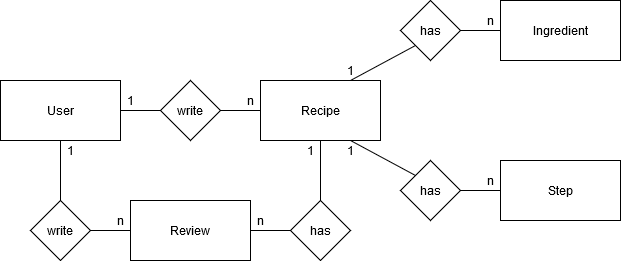

The diagram above was exported from draw.io. Its source (the exported page's mxGraphModel, read from the mxfile embedded in the PNG):
<mxGraphModel dx="1422" dy="763" grid="1" gridSize="10" guides="1" tooltips="1" connect="1" arrows="1" fold="1" page="1" pageScale="1" pageWidth="850" pageHeight="1100" math="0" shadow="0">
  <root>
    <mxCell id="0" />
    <mxCell id="1" parent="0" />
    <mxCell id="5Z3tsEG0U-DO_o_6AXx2-1" value="Review" style="rounded=0;whiteSpace=wrap;html=1;" parent="1" vertex="1">
      <mxGeometry x="170" y="240" width="120" height="60" as="geometry" />
    </mxCell>
    <mxCell id="5Z3tsEG0U-DO_o_6AXx2-2" value="&lt;div&gt;User&lt;/div&gt;" style="rounded=0;whiteSpace=wrap;html=1;" parent="1" vertex="1">
      <mxGeometry x="40" y="120" width="120" height="60" as="geometry" />
    </mxCell>
    <mxCell id="5Z3tsEG0U-DO_o_6AXx2-3" value="Recipe" style="rounded=0;whiteSpace=wrap;html=1;" parent="1" vertex="1">
      <mxGeometry x="300" y="120" width="120" height="60" as="geometry" />
    </mxCell>
    <mxCell id="5Z3tsEG0U-DO_o_6AXx2-4" value="&lt;div&gt;Ingredient&lt;/div&gt;" style="rounded=0;whiteSpace=wrap;html=1;" parent="1" vertex="1">
      <mxGeometry x="540" y="40" width="120" height="60" as="geometry" />
    </mxCell>
    <mxCell id="5Z3tsEG0U-DO_o_6AXx2-5" value="&lt;div&gt;Step&lt;/div&gt;" style="rounded=0;whiteSpace=wrap;html=1;" parent="1" vertex="1">
      <mxGeometry x="540" y="200" width="120" height="60" as="geometry" />
    </mxCell>
    <mxCell id="5Z3tsEG0U-DO_o_6AXx2-6" value="&lt;div&gt;has&lt;/div&gt;" style="rhombus;whiteSpace=wrap;html=1;" parent="1" vertex="1">
      <mxGeometry x="440" y="40" width="60" height="60" as="geometry" />
    </mxCell>
    <mxCell id="5Z3tsEG0U-DO_o_6AXx2-7" value="&lt;div&gt;has&lt;/div&gt;" style="rhombus;whiteSpace=wrap;html=1;" parent="1" vertex="1">
      <mxGeometry x="330" y="240" width="60" height="60" as="geometry" />
    </mxCell>
    <mxCell id="5Z3tsEG0U-DO_o_6AXx2-8" value="write" style="rhombus;whiteSpace=wrap;html=1;" parent="1" vertex="1">
      <mxGeometry x="70" y="240" width="60" height="60" as="geometry" />
    </mxCell>
    <mxCell id="5Z3tsEG0U-DO_o_6AXx2-9" value="write" style="rhombus;whiteSpace=wrap;html=1;" parent="1" vertex="1">
      <mxGeometry x="200" y="120" width="60" height="60" as="geometry" />
    </mxCell>
    <mxCell id="5Z3tsEG0U-DO_o_6AXx2-10" value="&lt;div&gt;has&lt;/div&gt;" style="rhombus;whiteSpace=wrap;html=1;" parent="1" vertex="1">
      <mxGeometry x="440" y="200" width="60" height="60" as="geometry" />
    </mxCell>
    <mxCell id="5Z3tsEG0U-DO_o_6AXx2-11" value="" style="endArrow=none;html=1;exitX=0.5;exitY=1;exitDx=0;exitDy=0;entryX=0.5;entryY=0;entryDx=0;entryDy=0;" parent="1" source="5Z3tsEG0U-DO_o_6AXx2-3" target="5Z3tsEG0U-DO_o_6AXx2-7" edge="1">
      <mxGeometry width="50" height="50" relative="1" as="geometry">
        <mxPoint x="410" y="290" as="sourcePoint" />
        <mxPoint x="460" y="240" as="targetPoint" />
      </mxGeometry>
    </mxCell>
    <mxCell id="5Z3tsEG0U-DO_o_6AXx2-12" value="" style="endArrow=none;html=1;exitX=1;exitY=0.5;exitDx=0;exitDy=0;entryX=0;entryY=0.5;entryDx=0;entryDy=0;" parent="1" source="5Z3tsEG0U-DO_o_6AXx2-1" target="5Z3tsEG0U-DO_o_6AXx2-7" edge="1">
      <mxGeometry width="50" height="50" relative="1" as="geometry">
        <mxPoint x="360" y="180" as="sourcePoint" />
        <mxPoint x="360" y="240" as="targetPoint" />
      </mxGeometry>
    </mxCell>
    <mxCell id="5Z3tsEG0U-DO_o_6AXx2-13" value="" style="endArrow=none;html=1;exitX=1;exitY=0.5;exitDx=0;exitDy=0;entryX=0;entryY=0.5;entryDx=0;entryDy=0;" parent="1" source="5Z3tsEG0U-DO_o_6AXx2-8" target="5Z3tsEG0U-DO_o_6AXx2-1" edge="1">
      <mxGeometry width="50" height="50" relative="1" as="geometry">
        <mxPoint x="290" y="270" as="sourcePoint" />
        <mxPoint x="330" y="270" as="targetPoint" />
      </mxGeometry>
    </mxCell>
    <mxCell id="5Z3tsEG0U-DO_o_6AXx2-14" value="" style="endArrow=none;html=1;exitX=0.5;exitY=0;exitDx=0;exitDy=0;entryX=0.5;entryY=1;entryDx=0;entryDy=0;" parent="1" source="5Z3tsEG0U-DO_o_6AXx2-8" target="5Z3tsEG0U-DO_o_6AXx2-2" edge="1">
      <mxGeometry width="50" height="50" relative="1" as="geometry">
        <mxPoint x="130" y="270" as="sourcePoint" />
        <mxPoint x="170" y="270" as="targetPoint" />
      </mxGeometry>
    </mxCell>
    <mxCell id="5Z3tsEG0U-DO_o_6AXx2-15" value="" style="endArrow=none;html=1;exitX=0;exitY=0.5;exitDx=0;exitDy=0;entryX=1;entryY=0.5;entryDx=0;entryDy=0;" parent="1" source="5Z3tsEG0U-DO_o_6AXx2-9" target="5Z3tsEG0U-DO_o_6AXx2-2" edge="1">
      <mxGeometry width="50" height="50" relative="1" as="geometry">
        <mxPoint x="100" y="240" as="sourcePoint" />
        <mxPoint x="100" y="180" as="targetPoint" />
      </mxGeometry>
    </mxCell>
    <mxCell id="5Z3tsEG0U-DO_o_6AXx2-16" value="" style="endArrow=none;html=1;exitX=0;exitY=0.5;exitDx=0;exitDy=0;entryX=1;entryY=0.5;entryDx=0;entryDy=0;" parent="1" source="5Z3tsEG0U-DO_o_6AXx2-3" target="5Z3tsEG0U-DO_o_6AXx2-9" edge="1">
      <mxGeometry width="50" height="50" relative="1" as="geometry">
        <mxPoint x="200" y="150" as="sourcePoint" />
        <mxPoint x="160" y="150" as="targetPoint" />
      </mxGeometry>
    </mxCell>
    <mxCell id="5Z3tsEG0U-DO_o_6AXx2-17" value="" style="endArrow=none;html=1;exitX=0;exitY=1;exitDx=0;exitDy=0;entryX=0.75;entryY=0;entryDx=0;entryDy=0;" parent="1" source="5Z3tsEG0U-DO_o_6AXx2-6" target="5Z3tsEG0U-DO_o_6AXx2-3" edge="1">
      <mxGeometry width="50" height="50" relative="1" as="geometry">
        <mxPoint x="300" y="150" as="sourcePoint" />
        <mxPoint x="260" y="150" as="targetPoint" />
      </mxGeometry>
    </mxCell>
    <mxCell id="5Z3tsEG0U-DO_o_6AXx2-18" value="" style="endArrow=none;html=1;exitX=0;exitY=0;exitDx=0;exitDy=0;entryX=0.75;entryY=1;entryDx=0;entryDy=0;" parent="1" source="5Z3tsEG0U-DO_o_6AXx2-10" target="5Z3tsEG0U-DO_o_6AXx2-3" edge="1">
      <mxGeometry width="50" height="50" relative="1" as="geometry">
        <mxPoint x="440" y="70" as="sourcePoint" />
        <mxPoint x="360" y="120" as="targetPoint" />
      </mxGeometry>
    </mxCell>
    <mxCell id="5Z3tsEG0U-DO_o_6AXx2-19" value="" style="endArrow=none;html=1;exitX=0;exitY=0.5;exitDx=0;exitDy=0;entryX=1;entryY=0.5;entryDx=0;entryDy=0;" parent="1" source="5Z3tsEG0U-DO_o_6AXx2-4" target="5Z3tsEG0U-DO_o_6AXx2-6" edge="1">
      <mxGeometry width="50" height="50" relative="1" as="geometry">
        <mxPoint x="440" y="70" as="sourcePoint" />
        <mxPoint x="390" y="120" as="targetPoint" />
      </mxGeometry>
    </mxCell>
    <mxCell id="5Z3tsEG0U-DO_o_6AXx2-20" value="" style="endArrow=none;html=1;exitX=0;exitY=0.5;exitDx=0;exitDy=0;entryX=1;entryY=0.5;entryDx=0;entryDy=0;" parent="1" source="5Z3tsEG0U-DO_o_6AXx2-5" target="5Z3tsEG0U-DO_o_6AXx2-10" edge="1">
      <mxGeometry width="50" height="50" relative="1" as="geometry">
        <mxPoint x="540" y="70" as="sourcePoint" />
        <mxPoint x="500" y="70" as="targetPoint" />
      </mxGeometry>
    </mxCell>
    <mxCell id="5Z3tsEG0U-DO_o_6AXx2-54" value="1" style="text;html=1;align=center;verticalAlign=middle;resizable=0;points=[];autosize=1;" parent="1" vertex="1">
      <mxGeometry x="160" y="130" width="20" height="20" as="geometry" />
    </mxCell>
    <mxCell id="5Z3tsEG0U-DO_o_6AXx2-55" value="n" style="text;html=1;align=center;verticalAlign=middle;resizable=0;points=[];autosize=1;" parent="1" vertex="1">
      <mxGeometry x="280" y="130" width="20" height="20" as="geometry" />
    </mxCell>
    <mxCell id="5Z3tsEG0U-DO_o_6AXx2-56" value="1" style="text;html=1;align=center;verticalAlign=middle;resizable=0;points=[];autosize=1;" parent="1" vertex="1">
      <mxGeometry x="100" y="180" width="20" height="20" as="geometry" />
    </mxCell>
    <mxCell id="5Z3tsEG0U-DO_o_6AXx2-57" value="n" style="text;html=1;align=center;verticalAlign=middle;resizable=0;points=[];autosize=1;" parent="1" vertex="1">
      <mxGeometry x="150" y="250" width="20" height="20" as="geometry" />
    </mxCell>
    <mxCell id="5Z3tsEG0U-DO_o_6AXx2-58" value="1" style="text;html=1;align=center;verticalAlign=middle;resizable=0;points=[];autosize=1;" parent="1" vertex="1">
      <mxGeometry x="340" y="180" width="20" height="20" as="geometry" />
    </mxCell>
    <mxCell id="5Z3tsEG0U-DO_o_6AXx2-59" value="1" style="text;html=1;align=center;verticalAlign=middle;resizable=0;points=[];autosize=1;" parent="1" vertex="1">
      <mxGeometry x="380" y="100" width="20" height="20" as="geometry" />
    </mxCell>
    <mxCell id="5Z3tsEG0U-DO_o_6AXx2-60" value="1" style="text;html=1;align=center;verticalAlign=middle;resizable=0;points=[];autosize=1;" parent="1" vertex="1">
      <mxGeometry x="380" y="180" width="20" height="20" as="geometry" />
    </mxCell>
    <mxCell id="5Z3tsEG0U-DO_o_6AXx2-61" value="n" style="text;html=1;align=center;verticalAlign=middle;resizable=0;points=[];autosize=1;" parent="1" vertex="1">
      <mxGeometry x="520" y="50" width="20" height="20" as="geometry" />
    </mxCell>
    <mxCell id="5Z3tsEG0U-DO_o_6AXx2-62" value="n" style="text;html=1;align=center;verticalAlign=middle;resizable=0;points=[];autosize=1;" parent="1" vertex="1">
      <mxGeometry x="520" y="210" width="20" height="20" as="geometry" />
    </mxCell>
    <mxCell id="5Z3tsEG0U-DO_o_6AXx2-63" value="n" style="text;html=1;align=center;verticalAlign=middle;resizable=0;points=[];autosize=1;" parent="1" vertex="1">
      <mxGeometry x="290" y="250" width="20" height="20" as="geometry" />
    </mxCell>
  </root>
</mxGraphModel>